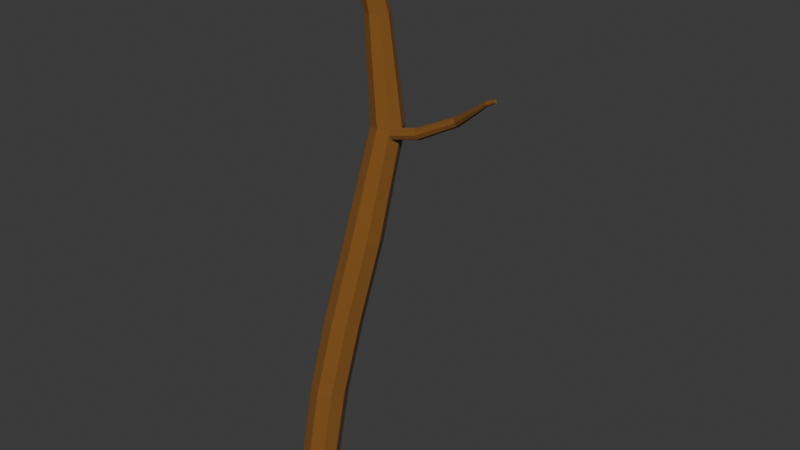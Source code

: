 # Source: tree_big.blend  (saved by Blender 5.0.119; exported with 4.5.12 LTS)
import bpy
from mathutils import Matrix  # noqa: F401  (used for matrix-valued properties, if any)

bpy.ops.wm.read_factory_settings(use_empty=True)
scene = bpy.context.scene
scene.name = 'Scene'

# ---- collections
col_collection = bpy.data.collections.new('Collection'); scene.collection.children.link(col_collection)

# ---- materials (node trees are filled in below, after node groups)
mat_bark = bpy.data.materials.new('bark')

# ---- material node trees
mat_bark.use_nodes = True; mat_bark.node_tree.nodes.clear()
_N = mat_bark.node_tree.nodes; _L = mat_bark.node_tree.links
n0 = _N.new('ShaderNodeBsdfPrincipled'); n0.name = 'Principled BSDF'; n0.location = (-200, 100)
n0.inputs[0].default_value = (0.2273, 0.08864, 0.01039, 1.0)
n0.inputs[2].default_value = 1.0
n1 = _N.new('ShaderNodeOutputMaterial'); n1.name = 'Material Output'; n1.location = (200, 100)
_L.new(n0.outputs[0], n1.inputs[0])
n1.is_active_output = True

# ---- world
world_world = bpy.data.worlds.new('World'); scene.world = world_world
world_world.use_nodes = True; world_world.node_tree.nodes.clear()
_N = world_world.node_tree.nodes; _L = world_world.node_tree.links
n0 = _N.new('ShaderNodeOutputWorld'); n0.name = 'World Output'; n0.location = (200, 100)
n1 = _N.new('ShaderNodeBackground'); n1.name = 'Background'; n1.location = (-200, 100)
n1.inputs[0].default_value = (0.05088, 0.05088, 0.05088, 1.0)
_L.new(n1.outputs[0], n0.inputs[0])
n0.is_active_output = True
world_world.color = (0.05088, 0.05088, 0.05088)
world_world.sun_shadow_jitter_overblur = 0.0

# ---- meshes
me_cylinder = bpy.data.meshes.new('Cylinder')
me_cylinder.from_pydata([(0.1555, 1.125, -15.0), (1.921, 2.318, 14.89), (0.8626, 0.8369, -15.0), (2.17, 2.215, 14.89), (1.155, 0.132, -15.0), (2.273, 1.967, 14.89), (0.8626, -0.5773, -15.0), (2.17, 1.718, 14.89), (0.1555, -0.8754, -15.0), (1.921, 1.615, 14.89), (-0.5516, -0.5876, -15.0), (1.672, 1.718, 14.89), (-0.8445, 0.1174, -15.0), (1.569, 1.967, 14.89), (-0.5516, 0.8266, -15.0), (1.672, 2.215, 14.89), (0.6067, 1.502, -10.73), (1.257, 2.054, -6.462), (2.071, 2.729, -1.844), (2.92, 3.47, 4.186), (2.43, 3.144, 9.55), (2.003, 2.371, 13.03), (2.31, 2.244, 13.03), (2.871, 2.972, 9.55), (3.508, 3.23, 4.186), (2.764, 2.453, -1.844), (1.964, 1.773, -6.462), (1.314, 1.219, -10.73), (2.438, 1.937, 13.03), (3.054, 2.539, 9.55), (3.754, 2.64, 4.186), (3.051, 1.764, -1.844), (2.257, 1.071, -6.462), (1.607, 0.516, -10.73), (2.311, 1.63, 13.03), (2.874, 2.098, 9.55), (3.516, 2.05, 4.186), (2.764, 1.068, -1.844), (1.964, 0.3587, -6.462), (1.314, -0.1951, -10.73), (2.004, 1.503, 13.03), (2.437, 1.908, 9.55), (2.934, 1.801, 4.186), (2.071, 0.7706, -1.844), (1.257, 0.05429, -6.462), (0.6067, -0.4975, -10.73), (1.697, 1.63, 13.03), (1.997, 2.078, 9.55), (2.348, 2.039, 4.186), (1.379, 1.047, -1.844), (0.5495, 0.3358, -6.462), (-0.1005, -0.2141, -10.73), (1.57, 1.937, 13.03), (1.813, 2.518, 9.55), (2.101, 2.628, 4.186), (1.092, 1.735, -1.844), (0.2566, 1.038, -6.462), (-0.3933, 0.4892, -10.73), (1.697, 2.244, 13.03), (1.992, 2.961, 9.55), (2.338, 3.22, 4.186), (1.379, 2.432, -1.844), (0.5495, 1.75, -6.462), (-0.1005, 1.2, -10.73)], [], [(21, 1, 3, 22), (22, 3, 5, 28), (28, 5, 7, 34), (34, 7, 9, 40), (40, 9, 11, 46), (46, 11, 13, 52), (3, 1, 15, 13, 11, 9, 7, 5), (52, 13, 15, 58), (58, 15, 1, 21), (0, 2, 4, 6, 8, 10, 12, 14), (14, 63, 16, 0), (63, 62, 17, 16), (62, 61, 18, 17), (61, 60, 19, 18), (60, 59, 20, 19), (59, 58, 21, 20), (12, 57, 63, 14), (57, 56, 62, 63), (56, 55, 61, 62), (55, 54, 60, 61), (54, 53, 59, 60), (53, 52, 58, 59), (10, 51, 57, 12), (51, 50, 56, 57), (50, 49, 55, 56), (49, 48, 54, 55), (48, 47, 53, 54), (47, 46, 52, 53), (8, 45, 51, 10), (45, 44, 50, 51), (44, 43, 49, 50), (43, 42, 48, 49), (42, 41, 47, 48), (41, 40, 46, 47), (6, 39, 45, 8), (39, 38, 44, 45), (38, 37, 43, 44), (37, 36, 42, 43), (36, 35, 41, 42), (35, 34, 40, 41), (4, 33, 39, 6), (33, 32, 38, 39), (32, 31, 37, 38), (31, 30, 36, 37), (30, 29, 35, 36), (29, 28, 34, 35), (2, 27, 33, 4), (27, 26, 32, 33), (26, 25, 31, 32), (25, 24, 30, 31), (24, 23, 29, 30), (23, 22, 28, 29), (0, 16, 27, 2), (16, 17, 26, 27), (17, 18, 25, 26), (18, 19, 24, 25), (19, 20, 23, 24), (20, 21, 22, 23)])
_uv = me_cylinder.uv_layers.new(name='UVMap')
_uv.uv.foreach_set('vector', [1.0, 0.9286, 1.0, 1.0, 0.875, 1.0, 0.875, 0.9286, 0.875, 0.9286, 0.875, 1.0, 0.75, 1.0, 0.75, 0.9286, 0.75, 0.9286, 0.75, 1.0, 0.625, 1.0, 0.625, 0.9286, 0.625, 0.9286, 0.625, 1.0, 0.5, 1.0, 0.5, 0.9286, 0.5, 0.9286, 0.5, 1.0, 0.375, 1.0, 0.375, 0.9286, 0.375, 0.9286, 0.375, 1.0, 0.25, 1.0, 0.25, 0.9286, 0.4197, 0.4197, 0.25, 0.49, 0.08029, 0.4197, 0.01, 0.25, 0.08029, 0.08029, 0.25, 0.01, 0.4197, 0.08029, 0.49, 0.25, 0.25, 0.9286, 0.25, 1.0, 0.125, 1.0, 0.125, 0.9286, 0.125, 0.9286, 0.125, 1.0, 0.0, 1.0, 0.0, 0.9286, 0.75, 0.49, 0.9197, 0.4197, 0.99, 0.25, 0.9197, 0.08029, 0.75, 0.01, 0.5803, 0.08029, 0.51, 0.25, 0.5803, 0.4197, 0.125, 0.5, 0.125, 0.5714, 0.0, 0.5714, 0.0, 0.5, 0.125, 0.5714, 0.125, 0.6429, 0.0, 0.6429, 0.0, 0.5714, 0.125, 0.6429, 0.125, 0.7143, 0.0, 0.7143, 0.0, 0.6429, 0.125, 0.7143, 0.125, 0.7857, 0.0, 0.7857, 0.0, 0.7143, 0.125, 0.7857, 0.125, 0.8571, 0.0, 0.8571, 0.0, 0.7857, 0.125, 0.8571, 0.125, 0.9286, 0.0, 0.9286, 0.0, 0.8571, 0.25, 0.5, 0.25, 0.5714, 0.125, 0.5714, 0.125, 0.5, 0.25, 0.5714, 0.25, 0.6429, 0.125, 0.6429, 0.125, 0.5714, 0.25, 0.6429, 0.25, 0.7143, 0.125, 0.7143, 0.125, 0.6429, 0.25, 0.7143, 0.25, 0.7857, 0.125, 0.7857, 0.125, 0.7143, 0.25, 0.7857, 0.25, 0.8571, 0.125, 0.8571, 0.125, 0.7857, 0.25, 0.8571, 0.25, 0.9286, 0.125, 0.9286, 0.125, 0.8571, 0.375, 0.5, 0.375, 0.5714, 0.25, 0.5714, 0.25, 0.5, 0.375, 0.5714, 0.375, 0.6429, 0.25, 0.6429, 0.25, 0.5714, 0.375, 0.6429, 0.375, 0.7143, 0.25, 0.7143, 0.25, 0.6429, 0.375, 0.7143, 0.375, 0.7857, 0.25, 0.7857, 0.25, 0.7143, 0.375, 0.7857, 0.375, 0.8571, 0.25, 0.8571, 0.25, 0.7857, 0.375, 0.8571, 0.375, 0.9286, 0.25, 0.9286, 0.25, 0.8571, 0.5, 0.5, 0.5, 0.5714, 0.375, 0.5714, 0.375, 0.5, 0.5, 0.5714, 0.5, 0.6429, 0.375, 0.6429, 0.375, 0.5714, 0.5, 0.6429, 0.5, 0.7143, 0.375, 0.7143, 0.375, 0.6429, 0.5, 0.7143, 0.5, 0.7857, 0.375, 0.7857, 0.375, 0.7143, 0.5, 0.7857, 0.5, 0.8571, 0.375, 0.8571, 0.375, 0.7857, 0.5, 0.8571, 0.5, 0.9286, 0.375, 0.9286, 0.375, 0.8571, 0.625, 0.5, 0.625, 0.5714, 0.5, 0.5714, 0.5, 0.5, 0.625, 0.5714, 0.625, 0.6429, 0.5, 0.6429, 0.5, 0.5714, 0.625, 0.6429, 0.625, 0.7143, 0.5, 0.7143, 0.5, 0.6429, 0.625, 0.7143, 0.625, 0.7857, 0.5, 0.7857, 0.5, 0.7143, 0.625, 0.7857, 0.625, 0.8571, 0.5, 0.8571, 0.5, 0.7857, 0.625, 0.8571, 0.625, 0.9286, 0.5, 0.9286, 0.5, 0.8571, 0.75, 0.5, 0.75, 0.5714, 0.625, 0.5714, 0.625, 0.5, 0.75, 0.5714, 0.75, 0.6429, 0.625, 0.6429, 0.625, 0.5714, 0.75, 0.6429, 0.75, 0.7143, 0.625, 0.7143, 0.625, 0.6429, 0.75, 0.7143, 0.75, 0.7857, 0.625, 0.7857, 0.625, 0.7143, 0.75, 0.7857, 0.75, 0.8571, 0.625, 0.8571, 0.625, 0.7857, 0.75, 0.8571, 0.75, 0.9286, 0.625, 0.9286, 0.625, 0.8571, 0.875, 0.5, 0.875, 0.5714, 0.75, 0.5714, 0.75, 0.5, 0.875, 0.5714, 0.875, 0.6429, 0.75, 0.6429, 0.75, 0.5714, 0.875, 0.6429, 0.875, 0.7143, 0.75, 0.7143, 0.75, 0.6429, 0.875, 0.7143, 0.875, 0.7857, 0.75, 0.7857, 0.75, 0.7143, 0.875, 0.7857, 0.875, 0.8571, 0.75, 0.8571, 0.75, 0.7857, 0.875, 0.8571, 0.875, 0.9286, 0.75, 0.9286, 0.75, 0.8571, 1.0, 0.5, 1.0, 0.5714, 0.875, 0.5714, 0.875, 0.5, 1.0, 0.5714, 1.0, 0.6429, 0.875, 0.6429, 0.875, 0.5714, 1.0, 0.6429, 1.0, 0.7143, 0.875, 0.7143, 0.875, 0.6429, 1.0, 0.7143, 1.0, 0.7857, 0.875, 0.7857, 0.875, 0.7143, 1.0, 0.7857, 1.0, 0.8571, 0.875, 0.8571, 0.875, 0.7857, 1.0, 0.8571, 1.0, 0.9286, 0.875, 0.9286, 0.875, 0.8571])
me_cylinder.materials.append(mat_bark)
me_cylinder.update()
me_cylinder_001 = bpy.data.meshes.new('Cylinder.001')
me_cylinder_001.from_pydata([(0.1795, 0.3, -2.57), (-0.4053, -0.4884, 3.431), (0.3916, 0.2121, -2.57), (-0.2866, -0.5357, 3.431), (0.4795, 0.0, -2.57), (-0.2374, -0.6554, 3.431), (0.3916, -0.2121, -2.57), (-0.2866, -0.7781, 3.431), (0.1795, -0.3, -2.57), (-0.4053, -0.8309, 3.431), (-0.03265, -0.2121, -2.57), (-0.5241, -0.7829, 3.431), (-0.1205, 0.0, -2.57), (-0.5732, -0.6633, 3.431), (-0.03265, 0.2121, -2.57), (-0.5241, -0.5413, 3.431), (-0.6286, -0.8987, 4.767), (-0.6944, -0.8714, 4.767), (-0.6013, -0.9646, 4.767), (-0.6286, -1.03, 4.767), (-0.6944, -1.058, 4.767), (-0.7603, -1.03, 4.767), (-0.7876, -0.9646, 4.767), (-0.7603, -0.8987, 4.767), (0.3763, 0.2944, -0.8673), (0.08469, 0.2079, 1.638), (0.2565, 0.1395, 1.638), (0.5845, 0.2082, -0.8673), (0.3276, -0.03343, 1.638), (0.6708, -4.424e-09, -0.8673), (0.2565, -0.2098, 1.638), (0.5845, -0.2082, -0.8673), (0.08469, -0.2866, 1.638), (0.3763, -0.2944, -0.8673), (-0.08709, -0.2187, 1.638), (0.1681, -0.2082, -0.8673), (-0.1582, -0.04553, 1.638), (0.08191, -4.424e-09, -0.8673), (-0.08709, 0.1313, 1.638), (0.1681, 0.2082, -0.8673), (-0.7325, -1.009, 4.27), (-0.7663, -0.9279, 4.27), (-0.5694, -1.009, 4.27), (-0.651, -1.043, 4.27), (-0.7325, -0.8464, 4.27), (-0.5694, -0.8464, 4.27), (-0.5356, -0.9279, 4.27), (-0.651, -0.8126, 4.27)], [], [(25, 1, 3, 26), (26, 3, 5, 28), (28, 5, 7, 30), (30, 7, 9, 32), (32, 9, 11, 34), (34, 11, 13, 36), (41, 40, 21, 22), (36, 13, 15, 38), (38, 15, 1, 25), (0, 2, 4, 6, 8, 10, 12, 14), (16, 17, 23, 22, 21, 20, 19, 18), (43, 42, 19, 20), (44, 41, 22, 23), (46, 45, 16, 18), (40, 43, 20, 21), (47, 44, 23, 17), (45, 47, 17, 16), (42, 46, 18, 19), (14, 39, 24, 0), (39, 38, 25, 24), (12, 37, 39, 14), (37, 36, 38, 39), (10, 35, 37, 12), (35, 34, 36, 37), (8, 33, 35, 10), (33, 32, 34, 35), (6, 31, 33, 8), (31, 30, 32, 33), (4, 29, 31, 6), (29, 28, 30, 31), (2, 27, 29, 4), (27, 26, 28, 29), (0, 24, 27, 2), (24, 25, 26, 27), (7, 5, 46, 42), (3, 1, 47, 45), (1, 15, 44, 47), (11, 9, 43, 40), (5, 3, 45, 46), (15, 13, 41, 44), (9, 7, 42, 43), (13, 11, 40, 41)])
_uv = me_cylinder_001.uv_layers.new(name='UVMap')
_uv.uv.foreach_set('vector', [1.0, 0.8333, 1.0, 1.0, 0.875, 1.0, 0.875, 0.8333, 0.875, 0.8333, 0.875, 1.0, 0.75, 1.0, 0.75, 0.8333, 0.75, 0.8333, 0.75, 1.0, 0.625, 1.0, 0.625, 0.8333, 0.625, 0.8333, 0.625, 1.0, 0.5, 1.0, 0.5, 0.8333, 0.5, 0.8333, 0.5, 1.0, 0.375, 1.0, 0.375, 0.8333, 0.375, 0.8333, 0.375, 1.0, 0.25, 1.0, 0.25, 0.8333, 0.25, 1.0, 0.375, 1.0, 0.375, 1.0, 0.25, 1.0, 0.25, 0.8333, 0.25, 1.0, 0.125, 1.0, 0.125, 0.8333, 0.125, 0.8333, 0.125, 1.0, 0.0, 1.0, 0.0, 0.8333, 0.75, 0.49, 0.9197, 0.4197, 0.99, 0.25, 0.9197, 0.08029, 0.75, 0.01, 0.5803, 0.08029, 0.51, 0.25, 0.5803, 0.4197, 0.4197, 0.4197, 0.25, 0.49, 0.08029, 0.4197, 0.01, 0.25, 0.08029, 0.08029, 0.25, 0.01, 0.4197, 0.08029, 0.49, 0.25, 0.5, 1.0, 0.625, 1.0, 0.625, 1.0, 0.5, 1.0, 0.125, 1.0, 0.25, 1.0, 0.25, 1.0, 0.125, 1.0, 0.75, 1.0, 0.875, 1.0, 0.875, 1.0, 0.75, 1.0, 0.375, 1.0, 0.5, 1.0, 0.5, 1.0, 0.375, 1.0, 0.0, 1.0, 0.125, 1.0, 0.125, 1.0, 0.0, 1.0, 0.875, 1.0, 1.0, 1.0, 1.0, 1.0, 0.875, 1.0, 0.625, 1.0, 0.75, 1.0, 0.75, 1.0, 0.625, 1.0, 0.125, 0.5, 0.125, 0.6667, 0.0, 0.6667, 0.0, 0.5, 0.125, 0.6667, 0.125, 0.8333, 0.0, 0.8333, 0.0, 0.6667, 0.25, 0.5, 0.25, 0.6667, 0.125, 0.6667, 0.125, 0.5, 0.25, 0.6667, 0.25, 0.8333, 0.125, 0.8333, 0.125, 0.6667, 0.375, 0.5, 0.375, 0.6667, 0.25, 0.6667, 0.25, 0.5, 0.375, 0.6667, 0.375, 0.8333, 0.25, 0.8333, 0.25, 0.6667, 0.5, 0.5, 0.5, 0.6667, 0.375, 0.6667, 0.375, 0.5, 0.5, 0.6667, 0.5, 0.8333, 0.375, 0.8333, 0.375, 0.6667, 0.625, 0.5, 0.625, 0.6667, 0.5, 0.6667, 0.5, 0.5, 0.625, 0.6667, 0.625, 0.8333, 0.5, 0.8333, 0.5, 0.6667, 0.75, 0.5, 0.75, 0.6667, 0.625, 0.6667, 0.625, 0.5, 0.75, 0.6667, 0.75, 0.8333, 0.625, 0.8333, 0.625, 0.6667, 0.875, 0.5, 0.875, 0.6667, 0.75, 0.6667, 0.75, 0.5, 0.875, 0.6667, 0.875, 0.8333, 0.75, 0.8333, 0.75, 0.6667, 1.0, 0.5, 1.0, 0.6667, 0.875, 0.6667, 0.875, 0.5, 1.0, 0.6667, 1.0, 0.8333, 0.875, 0.8333, 0.875, 0.6667, 0.625, 1.0, 0.75, 1.0, 0.75, 1.0, 0.625, 1.0, 0.875, 1.0, 1.0, 1.0, 1.0, 1.0, 0.875, 1.0, 0.0, 1.0, 0.125, 1.0, 0.125, 1.0, 0.0, 1.0, 0.375, 1.0, 0.5, 1.0, 0.5, 1.0, 0.375, 1.0, 0.75, 1.0, 0.875, 1.0, 0.875, 1.0, 0.75, 1.0, 0.125, 1.0, 0.25, 1.0, 0.25, 1.0, 0.125, 1.0, 0.5, 1.0, 0.625, 1.0, 0.625, 1.0, 0.5, 1.0, 0.25, 1.0, 0.375, 1.0, 0.375, 1.0, 0.25, 1.0])
me_cylinder_001.materials.append(mat_bark)
me_cylinder_001.update()

# ---- objects
ob_trunk_col = bpy.data.objects.new('trunk-col', me_cylinder)
ob_branch = bpy.data.objects.new('branch', me_cylinder_001)

# ---- transforms, parenting, visibility, modifiers, constraints
ob_trunk_col.location = (0.0, 0.0, 15.0)
ob_branch.location = (5.672, 2.328, 19.97)
ob_branch.rotation_euler = (0.0, 1.199, 0.0)

# ---- collection membership
col_collection.objects.link(ob_trunk_col)
col_collection.objects.link(ob_branch)

# ---- scene / render settings (as saved in the file)
scene.frame_start = 1; scene.frame_end = 250; scene.frame_set(1)
scene.render.engine = 'BLENDER_EEVEE_NEXT'
scene.render.bake_bias = 0.0
scene.render.bake_samples = 0
scene.cycles.sampling_pattern = 'TABULATED_SOBOL'
scene.eevee.use_volume_custom_range = False
bpy.context.view_layer.update()

# ---- added for rendering (the .blend has no active camera and no usable light): camera, sun
cam_auto = bpy.data.cameras.new('AutoCamera')
cam_auto.lens = 50.0
cam_auto.sensor_width = 36.0
cam_auto.clip_end = 1000.0
ob_auto_camera = bpy.data.objects.new('AutoCamera', cam_auto)
scene.collection.objects.link(ob_auto_camera)
ob_auto_camera.location = (34.5671, -34.4754, 38.7921)
ob_auto_camera.rotation_euler = (1.09748, -7.21219e-08, 0.694738)
scene.camera = ob_auto_camera
light_auto_sun = bpy.data.lights.new('AutoSun', 'SUN')
light_auto_sun.energy = 3.0
light_auto_sun.angle = 0.0523599
ob_auto_sun = bpy.data.objects.new('AutoSun', light_auto_sun)
scene.collection.objects.link(ob_auto_sun)
ob_auto_sun.rotation_euler = (0.872665, 0.174533, 0.523599)
bpy.context.view_layer.update()

